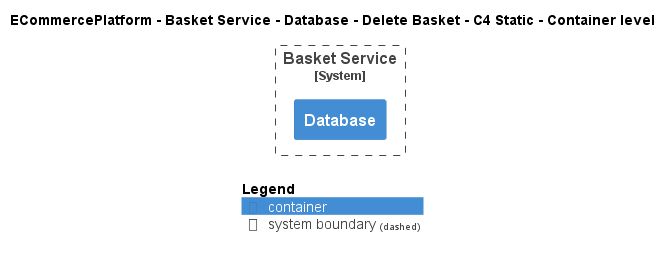

The diagram above was rendered by PlantUML. Its source (embedded in the PNG):
@startuml
!include ..\..\..\..\..\..\..\.c4s\C4_Container.puml

AddElementTag("c4interflow:lifecycle:new", $bgColor=green, $fontColor=#ffffff, $borderColor=green, $shadowing="False")
AddElementTag("c4interflow:lifecycle:changed", $bgColor=orange, $fontColor=#ffffff, $borderColor=orange, $shadowing="False")
AddElementTag("c4interflow:lifecycle:removed", $bgColor=red, $fontColor=#ffffff, $borderColor=red, $shadowing="False")

AddRelTag("c4interflow:lifecycle:new", $textColor=green, $lineColor=green)
AddRelTag("c4interflow:lifecycle:changed", $textColor=orange, $lineColor=orange)
AddRelTag("c4interflow:lifecycle:removed", $textColor=red, $lineColor=red)

SHOW_PERSON_PORTRAIT()
LAYOUT_TOP_DOWN()

skinparam linetype polyline

title ECommercePlatform - Basket Service - Database - Delete Basket - C4 Static - Container level


System_Boundary(ECommercePlatform.SoftwareSystems.BasketService, "Basket Service") {
    Container(ECommercePlatform.SoftwareSystems.BasketService.Containers.Database, "Database", "", "")
}



SHOW_LEGEND()
@enduml